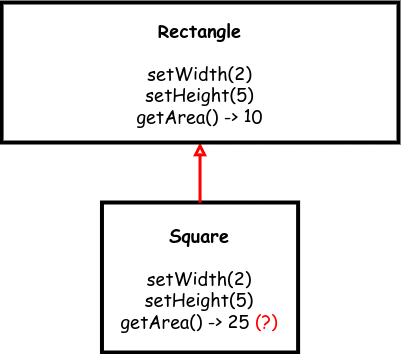

The diagram above was exported from draw.io. Its source (the exported page's mxGraphModel, read from the mxfile embedded in the PNG):
<mxGraphModel dx="1434" dy="1811" grid="1" gridSize="10" guides="1" tooltips="1" connect="1" arrows="1" fold="1" page="1" pageScale="1" pageWidth="850" pageHeight="1100" math="0" shadow="0">
  <root>
    <mxCell id="0" />
    <mxCell id="1" parent="0" />
    <mxCell id="xQ7bwQ33YjKnyQMFS1gX-4" value="&lt;b style=&quot;font-size: 18px;&quot;&gt;Square&lt;br&gt;&lt;br&gt;&lt;/b&gt;&lt;span style=&quot;border-color: var(--border-color);&quot;&gt;setWidth(2)&lt;br style=&quot;border-color: var(--border-color);&quot;&gt;setHeight(5)&lt;br style=&quot;border-color: var(--border-color);&quot;&gt;getArea() -&amp;gt; 25&amp;nbsp;&lt;font style=&quot;&quot; color=&quot;#ff0000&quot;&gt;(?)&lt;/font&gt;&lt;/span&gt;&lt;b style=&quot;font-size: 18px;&quot;&gt;&lt;br&gt;&lt;/b&gt;" style="rounded=0;whiteSpace=wrap;html=1;strokeWidth=4;fontFamily=Comic Sans MS;fontSize=18;" parent="1" vertex="1">
      <mxGeometry x="223.46" y="200" width="196.15" height="150" as="geometry" />
    </mxCell>
    <mxCell id="xQ7bwQ33YjKnyQMFS1gX-5" value="" style="endArrow=block;startArrow=none;html=1;rounded=0;strokeWidth=3;endFill=0;startFill=0;strokeColor=#FF0000;" parent="1" source="xQ7bwQ33YjKnyQMFS1gX-4" target="U4l5mE-xoIe5RhGED7nl-12" edge="1">
      <mxGeometry width="50" height="50" relative="1" as="geometry">
        <mxPoint x="610" y="705" as="sourcePoint" />
        <mxPoint x="325" y="300" as="targetPoint" />
      </mxGeometry>
    </mxCell>
    <mxCell id="U4l5mE-xoIe5RhGED7nl-12" value="&lt;span style=&quot;font-size: 18px;&quot;&gt;&lt;b&gt;Rectangle&lt;br&gt;&lt;/b&gt;&lt;br&gt;setWidth(2)&lt;br&gt;setHeight(5)&lt;br&gt;getArea() -&amp;gt; 10&lt;br&gt;&lt;/span&gt;" style="rounded=0;whiteSpace=wrap;html=1;strokeWidth=4;fontFamily=Comic Sans MS;fontSize=18;" parent="1" vertex="1">
      <mxGeometry x="123.08" width="396.92" height="140" as="geometry" />
    </mxCell>
  </root>
</mxGraphModel>